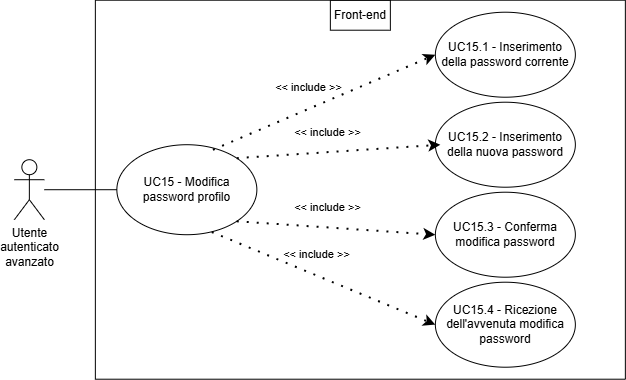

The diagram above was exported from draw.io. Its source (the exported page's mxGraphModel, read from the mxfile embedded in the PNG):
<mxGraphModel dx="519" dy="-575" grid="1" gridSize="10" guides="1" tooltips="1" connect="1" arrows="1" fold="1" page="1" pageScale="1" pageWidth="827" pageHeight="1169" math="0" shadow="0">
  <root>
    <mxCell id="0" />
    <mxCell id="1" parent="0" />
    <mxCell id="hwDeBtE-5lRCNZWV2q6p-348" parent="1" style="swimlane;startSize=0;" value="" vertex="1">
      <mxGeometry height="379" width="530" x="693.8571718931199" y="1192.7142857142858" as="geometry">
        <mxRectangle height="40" width="50" x="310" y="350" as="alternateBounds" />
      </mxGeometry>
    </mxCell>
    <mxCell id="hwDeBtE-5lRCNZWV2q6p-349" parent="hwDeBtE-5lRCNZWV2q6p-348" style="shape=umlActor;verticalLabelPosition=bottom;verticalAlign=top;html=1;outlineConnect=0;align=center;" value="Utente&lt;div&gt;&lt;span style=&quot;background-color: transparent; color: light-dark(rgb(0, 0, 0), rgb(255, 255, 255));&quot;&gt;autenticato&lt;/span&gt;&lt;/div&gt;&lt;div&gt;&lt;span style=&quot;background-color: transparent; color: light-dark(rgb(0, 0, 0), rgb(255, 255, 255));&quot;&gt;avanzato&lt;/span&gt;&lt;/div&gt;" vertex="1">
      <mxGeometry height="60" width="30" x="-81" y="159.5" as="geometry" />
    </mxCell>
    <mxCell id="hwDeBtE-5lRCNZWV2q6p-350" parent="hwDeBtE-5lRCNZWV2q6p-348" style="ellipse;whiteSpace=wrap;html=1;" value="" vertex="1">
      <mxGeometry height="90" width="140" x="21.5" y="144.5" as="geometry" />
    </mxCell>
    <mxCell id="hwDeBtE-5lRCNZWV2q6p-351" parent="hwDeBtE-5lRCNZWV2q6p-348" style="text;html=1;align=center;verticalAlign=middle;whiteSpace=wrap;rounded=0;" value="&lt;div style=&quot;&quot;&gt;UC15 - Modifica password profilo&lt;/div&gt;" vertex="1">
      <mxGeometry height="70" width="115" x="34" y="154.5" as="geometry" />
    </mxCell>
    <mxCell id="hwDeBtE-5lRCNZWV2q6p-352" parent="hwDeBtE-5lRCNZWV2q6p-348" style="ellipse;whiteSpace=wrap;html=1;" value="" vertex="1">
      <mxGeometry height="85" width="140" x="340" y="12" as="geometry" />
    </mxCell>
    <mxCell id="hwDeBtE-5lRCNZWV2q6p-353" parent="hwDeBtE-5lRCNZWV2q6p-348" style="text;html=1;align=center;verticalAlign=middle;whiteSpace=wrap;rounded=0;" value="UC15.1 - Inserimento della password corrente" vertex="1">
      <mxGeometry height="70" width="130" x="345" y="19.5" as="geometry" />
    </mxCell>
    <mxCell id="hwDeBtE-5lRCNZWV2q6p-354" edge="1" parent="hwDeBtE-5lRCNZWV2q6p-348" source="hwDeBtE-5lRCNZWV2q6p-350" style="endArrow=classic;startArrow=none;endFill=1;startFill=0;html=1;verticalAlign=bottom;dashed=1;labelBackgroundColor=none;rounded=0;dashPattern=1 4;curved=0;endSize=6;strokeWidth=2;entryX=0;entryY=0.5;entryDx=0;entryDy=0;exitX=0.686;exitY=0.056;exitDx=0;exitDy=0;exitPerimeter=0;" target="hwDeBtE-5lRCNZWV2q6p-352" value="&amp;lt;&amp;lt; include &amp;gt;&amp;gt;">
      <mxGeometry relative="1" width="160" x="-0.098" y="11" as="geometry">
        <mxPoint as="offset" />
        <Array as="points" />
        <mxPoint x="169" y="447.5" as="sourcePoint" />
        <mxPoint x="169" y="447.5" as="targetPoint" />
      </mxGeometry>
    </mxCell>
    <mxCell id="hwDeBtE-5lRCNZWV2q6p-355" edge="1" parent="hwDeBtE-5lRCNZWV2q6p-348" source="hwDeBtE-5lRCNZWV2q6p-349" style="endArrow=none;html=1;rounded=0;entryX=0;entryY=0.5;entryDx=0;entryDy=0;" target="hwDeBtE-5lRCNZWV2q6p-350" value="">
      <mxGeometry height="50" relative="1" width="50" as="geometry">
        <mxPoint x="149" y="328.5" as="sourcePoint" />
        <mxPoint x="199" y="278.5" as="targetPoint" />
      </mxGeometry>
    </mxCell>
    <mxCell id="hwDeBtE-5lRCNZWV2q6p-356" parent="hwDeBtE-5lRCNZWV2q6p-348" style="ellipse;whiteSpace=wrap;html=1;" value="" vertex="1">
      <mxGeometry height="85" width="140" x="340" y="102" as="geometry" />
    </mxCell>
    <mxCell id="hwDeBtE-5lRCNZWV2q6p-357" parent="hwDeBtE-5lRCNZWV2q6p-348" style="text;html=1;align=center;verticalAlign=middle;whiteSpace=wrap;rounded=0;" value="UC15.2 - Inserimento della nuova password" vertex="1">
      <mxGeometry height="70" width="130" x="345" y="109.5" as="geometry" />
    </mxCell>
    <mxCell id="hwDeBtE-5lRCNZWV2q6p-358" parent="hwDeBtE-5lRCNZWV2q6p-348" style="ellipse;whiteSpace=wrap;html=1;" value="" vertex="1">
      <mxGeometry height="85" width="140" x="340" y="192" as="geometry" />
    </mxCell>
    <mxCell id="hwDeBtE-5lRCNZWV2q6p-359" parent="hwDeBtE-5lRCNZWV2q6p-348" style="text;html=1;align=center;verticalAlign=middle;whiteSpace=wrap;rounded=0;" value="UC15.3 - Conferma modifica password" vertex="1">
      <mxGeometry height="70" width="130" x="345" y="199.5" as="geometry" />
    </mxCell>
    <mxCell id="hwDeBtE-5lRCNZWV2q6p-360" parent="hwDeBtE-5lRCNZWV2q6p-348" style="ellipse;whiteSpace=wrap;html=1;" value="" vertex="1">
      <mxGeometry height="85" width="140" x="340" y="282" as="geometry" />
    </mxCell>
    <mxCell id="hwDeBtE-5lRCNZWV2q6p-361" parent="hwDeBtE-5lRCNZWV2q6p-348" style="text;html=1;align=center;verticalAlign=middle;whiteSpace=wrap;rounded=0;" value="UC15.4 - Ricezione dell'avvenuta modifica password" vertex="1">
      <mxGeometry height="70" width="130" x="345" y="289.5" as="geometry" />
    </mxCell>
    <mxCell id="hwDeBtE-5lRCNZWV2q6p-362" edge="1" parent="hwDeBtE-5lRCNZWV2q6p-348" source="hwDeBtE-5lRCNZWV2q6p-350" style="endArrow=classic;startArrow=none;endFill=1;startFill=0;html=1;verticalAlign=bottom;dashed=1;labelBackgroundColor=none;rounded=0;dashPattern=1 4;curved=0;endSize=6;strokeWidth=2;entryX=0;entryY=0.5;entryDx=0;entryDy=0;exitX=1;exitY=0;exitDx=0;exitDy=0;" target="hwDeBtE-5lRCNZWV2q6p-357" value="&amp;lt;&amp;lt; include &amp;gt;&amp;gt;">
      <mxGeometry relative="1" width="160" x="-0.098" y="11" as="geometry">
        <mxPoint as="offset" />
        <Array as="points" />
        <mxPoint x="150" y="553" as="sourcePoint" />
        <mxPoint x="372" y="469" as="targetPoint" />
      </mxGeometry>
    </mxCell>
    <mxCell id="hwDeBtE-5lRCNZWV2q6p-363" edge="1" parent="hwDeBtE-5lRCNZWV2q6p-348" source="hwDeBtE-5lRCNZWV2q6p-350" style="endArrow=classic;startArrow=none;endFill=1;startFill=0;html=1;verticalAlign=bottom;dashed=1;labelBackgroundColor=none;rounded=0;dashPattern=1 4;curved=0;endSize=6;strokeWidth=2;entryX=0;entryY=0.5;entryDx=0;entryDy=0;exitX=1;exitY=1;exitDx=0;exitDy=0;" target="hwDeBtE-5lRCNZWV2q6p-358" value="&amp;lt;&amp;lt; include &amp;gt;&amp;gt;">
      <mxGeometry relative="1" width="160" x="-0.098" y="11" as="geometry">
        <mxPoint as="offset" />
        <Array as="points" />
        <mxPoint x="180" y="573" as="sourcePoint" />
        <mxPoint x="402" y="489" as="targetPoint" />
      </mxGeometry>
    </mxCell>
    <mxCell id="hwDeBtE-5lRCNZWV2q6p-364" edge="1" parent="hwDeBtE-5lRCNZWV2q6p-348" source="hwDeBtE-5lRCNZWV2q6p-350" style="endArrow=classic;startArrow=none;endFill=1;startFill=0;html=1;verticalAlign=bottom;dashed=1;labelBackgroundColor=none;rounded=0;dashPattern=1 4;curved=0;endSize=6;strokeWidth=2;entryX=0;entryY=0.5;entryDx=0;entryDy=0;exitX=0.678;exitY=0.97;exitDx=0;exitDy=0;exitPerimeter=0;" target="hwDeBtE-5lRCNZWV2q6p-360" value="&amp;lt;&amp;lt; include &amp;gt;&amp;gt;">
      <mxGeometry relative="1" width="160" x="-0.098" y="11" as="geometry">
        <mxPoint as="offset" />
        <Array as="points" />
        <mxPoint x="350" y="513" as="sourcePoint" />
        <mxPoint x="572" y="429" as="targetPoint" />
      </mxGeometry>
    </mxCell>
    <mxCell id="hwDeBtE-5lRCNZWV2q6p-365" parent="hwDeBtE-5lRCNZWV2q6p-348" style="text;html=1;align=center;verticalAlign=middle;whiteSpace=wrap;rounded=0;strokeColor=default;perimeterSpacing=1;" value="Front-end" vertex="1">
      <mxGeometry height="30" width="60" x="235" as="geometry" />
    </mxCell>
  </root>
</mxGraphModel>